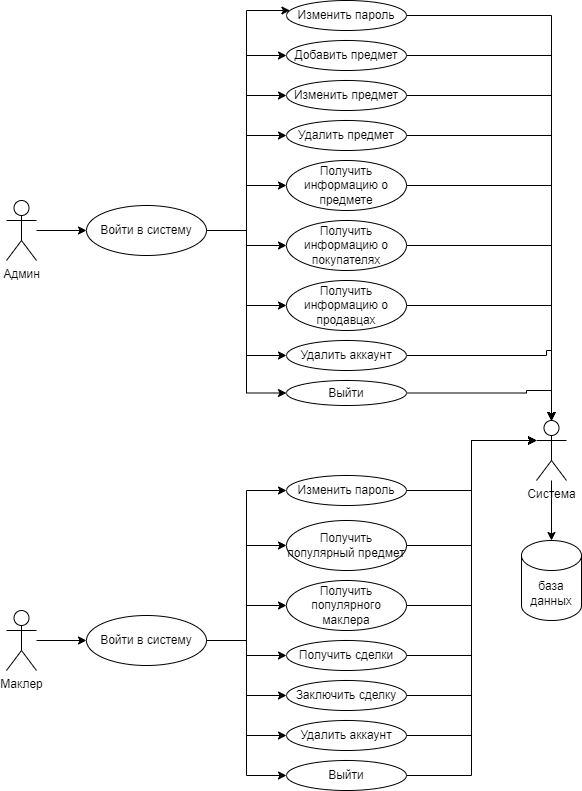

The diagram above was exported from draw.io. Its source (the exported page's mxGraphModel, read from the mxfile embedded in the PNG):
<mxGraphModel dx="1687" dy="878" grid="1" gridSize="10" guides="1" tooltips="1" connect="1" arrows="1" fold="1" page="1" pageScale="1" pageWidth="827" pageHeight="1169" math="0" shadow="0">
  <root>
    <mxCell id="0" />
    <mxCell id="1" parent="0" />
    <mxCell id="ZnRLKbDJWi2mGSk_SaX0-7" style="edgeStyle=orthogonalEdgeStyle;rounded=0;orthogonalLoop=1;jettySize=auto;html=1;" edge="1" parent="1" source="ZnRLKbDJWi2mGSk_SaX0-1" target="ZnRLKbDJWi2mGSk_SaX0-6">
      <mxGeometry relative="1" as="geometry" />
    </mxCell>
    <mxCell id="ZnRLKbDJWi2mGSk_SaX0-1" value="Админ" style="shape=umlActor;verticalLabelPosition=bottom;verticalAlign=top;html=1;outlineConnect=0;" vertex="1" parent="1">
      <mxGeometry x="100" y="310" width="30" height="60" as="geometry" />
    </mxCell>
    <mxCell id="ZnRLKbDJWi2mGSk_SaX0-4" value="" style="edgeStyle=orthogonalEdgeStyle;rounded=0;orthogonalLoop=1;jettySize=auto;html=1;" edge="1" parent="1" source="ZnRLKbDJWi2mGSk_SaX0-2" target="ZnRLKbDJWi2mGSk_SaX0-3">
      <mxGeometry relative="1" as="geometry" />
    </mxCell>
    <mxCell id="ZnRLKbDJWi2mGSk_SaX0-2" value="Система" style="shape=umlActor;verticalLabelPosition=bottom;verticalAlign=top;html=1;outlineConnect=0;" vertex="1" parent="1">
      <mxGeometry x="630" y="530" width="30" height="60" as="geometry" />
    </mxCell>
    <mxCell id="ZnRLKbDJWi2mGSk_SaX0-3" value="база данных" style="shape=cylinder3;whiteSpace=wrap;html=1;boundedLbl=1;backgroundOutline=1;size=15;" vertex="1" parent="1">
      <mxGeometry x="615" y="650" width="60" height="80" as="geometry" />
    </mxCell>
    <mxCell id="ZnRLKbDJWi2mGSk_SaX0-10" style="edgeStyle=orthogonalEdgeStyle;rounded=0;orthogonalLoop=1;jettySize=auto;html=1;entryX=0;entryY=0.5;entryDx=0;entryDy=0;" edge="1" parent="1" source="ZnRLKbDJWi2mGSk_SaX0-5" target="ZnRLKbDJWi2mGSk_SaX0-9">
      <mxGeometry relative="1" as="geometry" />
    </mxCell>
    <mxCell id="ZnRLKbDJWi2mGSk_SaX0-5" value="Маклер" style="shape=umlActor;verticalLabelPosition=bottom;verticalAlign=top;html=1;outlineConnect=0;" vertex="1" parent="1">
      <mxGeometry x="100" y="720" width="30" height="60" as="geometry" />
    </mxCell>
    <mxCell id="ZnRLKbDJWi2mGSk_SaX0-20" style="edgeStyle=orthogonalEdgeStyle;rounded=0;orthogonalLoop=1;jettySize=auto;html=1;entryX=0;entryY=0.5;entryDx=0;entryDy=0;" edge="1" parent="1" source="ZnRLKbDJWi2mGSk_SaX0-6" target="ZnRLKbDJWi2mGSk_SaX0-11">
      <mxGeometry relative="1" as="geometry" />
    </mxCell>
    <mxCell id="ZnRLKbDJWi2mGSk_SaX0-21" style="edgeStyle=orthogonalEdgeStyle;rounded=0;orthogonalLoop=1;jettySize=auto;html=1;entryX=0;entryY=0.5;entryDx=0;entryDy=0;" edge="1" parent="1" source="ZnRLKbDJWi2mGSk_SaX0-6" target="ZnRLKbDJWi2mGSk_SaX0-12">
      <mxGeometry relative="1" as="geometry" />
    </mxCell>
    <mxCell id="ZnRLKbDJWi2mGSk_SaX0-22" style="edgeStyle=orthogonalEdgeStyle;rounded=0;orthogonalLoop=1;jettySize=auto;html=1;entryX=0;entryY=0.5;entryDx=0;entryDy=0;" edge="1" parent="1" source="ZnRLKbDJWi2mGSk_SaX0-6" target="ZnRLKbDJWi2mGSk_SaX0-13">
      <mxGeometry relative="1" as="geometry" />
    </mxCell>
    <mxCell id="ZnRLKbDJWi2mGSk_SaX0-23" style="edgeStyle=orthogonalEdgeStyle;rounded=0;orthogonalLoop=1;jettySize=auto;html=1;entryX=0;entryY=0.5;entryDx=0;entryDy=0;" edge="1" parent="1" source="ZnRLKbDJWi2mGSk_SaX0-6" target="ZnRLKbDJWi2mGSk_SaX0-14">
      <mxGeometry relative="1" as="geometry" />
    </mxCell>
    <mxCell id="ZnRLKbDJWi2mGSk_SaX0-24" style="edgeStyle=orthogonalEdgeStyle;rounded=0;orthogonalLoop=1;jettySize=auto;html=1;" edge="1" parent="1" source="ZnRLKbDJWi2mGSk_SaX0-6" target="ZnRLKbDJWi2mGSk_SaX0-15">
      <mxGeometry relative="1" as="geometry" />
    </mxCell>
    <mxCell id="ZnRLKbDJWi2mGSk_SaX0-25" style="edgeStyle=orthogonalEdgeStyle;rounded=0;orthogonalLoop=1;jettySize=auto;html=1;entryX=0;entryY=0.5;entryDx=0;entryDy=0;" edge="1" parent="1" source="ZnRLKbDJWi2mGSk_SaX0-6" target="ZnRLKbDJWi2mGSk_SaX0-16">
      <mxGeometry relative="1" as="geometry" />
    </mxCell>
    <mxCell id="ZnRLKbDJWi2mGSk_SaX0-26" style="edgeStyle=orthogonalEdgeStyle;rounded=0;orthogonalLoop=1;jettySize=auto;html=1;entryX=0;entryY=0.5;entryDx=0;entryDy=0;" edge="1" parent="1" source="ZnRLKbDJWi2mGSk_SaX0-6" target="ZnRLKbDJWi2mGSk_SaX0-17">
      <mxGeometry relative="1" as="geometry" />
    </mxCell>
    <mxCell id="ZnRLKbDJWi2mGSk_SaX0-27" style="edgeStyle=orthogonalEdgeStyle;rounded=0;orthogonalLoop=1;jettySize=auto;html=1;entryX=0;entryY=0.5;entryDx=0;entryDy=0;" edge="1" parent="1" source="ZnRLKbDJWi2mGSk_SaX0-6" target="ZnRLKbDJWi2mGSk_SaX0-19">
      <mxGeometry relative="1" as="geometry" />
    </mxCell>
    <mxCell id="ZnRLKbDJWi2mGSk_SaX0-6" value="Войти в систему" style="ellipse;whiteSpace=wrap;html=1;" vertex="1" parent="1">
      <mxGeometry x="180" y="315" width="120" height="50" as="geometry" />
    </mxCell>
    <mxCell id="ZnRLKbDJWi2mGSk_SaX0-55" style="edgeStyle=orthogonalEdgeStyle;rounded=0;orthogonalLoop=1;jettySize=auto;html=1;entryX=0;entryY=0.5;entryDx=0;entryDy=0;" edge="1" parent="1" source="ZnRLKbDJWi2mGSk_SaX0-9" target="ZnRLKbDJWi2mGSk_SaX0-36">
      <mxGeometry relative="1" as="geometry" />
    </mxCell>
    <mxCell id="ZnRLKbDJWi2mGSk_SaX0-56" style="edgeStyle=orthogonalEdgeStyle;rounded=0;orthogonalLoop=1;jettySize=auto;html=1;entryX=0;entryY=0.5;entryDx=0;entryDy=0;" edge="1" parent="1" source="ZnRLKbDJWi2mGSk_SaX0-9" target="ZnRLKbDJWi2mGSk_SaX0-49">
      <mxGeometry relative="1" as="geometry" />
    </mxCell>
    <mxCell id="ZnRLKbDJWi2mGSk_SaX0-57" style="edgeStyle=orthogonalEdgeStyle;rounded=0;orthogonalLoop=1;jettySize=auto;html=1;" edge="1" parent="1" source="ZnRLKbDJWi2mGSk_SaX0-9" target="ZnRLKbDJWi2mGSk_SaX0-50">
      <mxGeometry relative="1" as="geometry" />
    </mxCell>
    <mxCell id="ZnRLKbDJWi2mGSk_SaX0-58" style="edgeStyle=orthogonalEdgeStyle;rounded=0;orthogonalLoop=1;jettySize=auto;html=1;" edge="1" parent="1" source="ZnRLKbDJWi2mGSk_SaX0-9" target="ZnRLKbDJWi2mGSk_SaX0-51">
      <mxGeometry relative="1" as="geometry" />
    </mxCell>
    <mxCell id="ZnRLKbDJWi2mGSk_SaX0-59" style="edgeStyle=orthogonalEdgeStyle;rounded=0;orthogonalLoop=1;jettySize=auto;html=1;entryX=0;entryY=0.5;entryDx=0;entryDy=0;" edge="1" parent="1" source="ZnRLKbDJWi2mGSk_SaX0-9" target="ZnRLKbDJWi2mGSk_SaX0-52">
      <mxGeometry relative="1" as="geometry" />
    </mxCell>
    <mxCell id="ZnRLKbDJWi2mGSk_SaX0-60" style="edgeStyle=orthogonalEdgeStyle;rounded=0;orthogonalLoop=1;jettySize=auto;html=1;entryX=0;entryY=0.5;entryDx=0;entryDy=0;" edge="1" parent="1" source="ZnRLKbDJWi2mGSk_SaX0-9" target="ZnRLKbDJWi2mGSk_SaX0-53">
      <mxGeometry relative="1" as="geometry" />
    </mxCell>
    <mxCell id="ZnRLKbDJWi2mGSk_SaX0-61" style="edgeStyle=orthogonalEdgeStyle;rounded=0;orthogonalLoop=1;jettySize=auto;html=1;entryX=0;entryY=0.5;entryDx=0;entryDy=0;" edge="1" parent="1" source="ZnRLKbDJWi2mGSk_SaX0-9" target="ZnRLKbDJWi2mGSk_SaX0-54">
      <mxGeometry relative="1" as="geometry" />
    </mxCell>
    <mxCell id="ZnRLKbDJWi2mGSk_SaX0-9" value="Войти в систему" style="ellipse;whiteSpace=wrap;html=1;" vertex="1" parent="1">
      <mxGeometry x="180" y="725" width="120" height="50" as="geometry" />
    </mxCell>
    <mxCell id="ZnRLKbDJWi2mGSk_SaX0-37" style="edgeStyle=orthogonalEdgeStyle;rounded=0;orthogonalLoop=1;jettySize=auto;html=1;" edge="1" parent="1" source="ZnRLKbDJWi2mGSk_SaX0-11" target="ZnRLKbDJWi2mGSk_SaX0-2">
      <mxGeometry relative="1" as="geometry" />
    </mxCell>
    <mxCell id="ZnRLKbDJWi2mGSk_SaX0-11" value="Добавить предмет" style="ellipse;whiteSpace=wrap;html=1;" vertex="1" parent="1">
      <mxGeometry x="380" y="150" width="120" height="30" as="geometry" />
    </mxCell>
    <mxCell id="ZnRLKbDJWi2mGSk_SaX0-38" style="edgeStyle=orthogonalEdgeStyle;rounded=0;orthogonalLoop=1;jettySize=auto;html=1;" edge="1" parent="1" source="ZnRLKbDJWi2mGSk_SaX0-12" target="ZnRLKbDJWi2mGSk_SaX0-2">
      <mxGeometry relative="1" as="geometry" />
    </mxCell>
    <mxCell id="ZnRLKbDJWi2mGSk_SaX0-12" value="Изменить предмет" style="ellipse;whiteSpace=wrap;html=1;" vertex="1" parent="1">
      <mxGeometry x="380" y="190" width="120" height="30" as="geometry" />
    </mxCell>
    <mxCell id="ZnRLKbDJWi2mGSk_SaX0-39" style="edgeStyle=orthogonalEdgeStyle;rounded=0;orthogonalLoop=1;jettySize=auto;html=1;" edge="1" parent="1" source="ZnRLKbDJWi2mGSk_SaX0-13" target="ZnRLKbDJWi2mGSk_SaX0-2">
      <mxGeometry relative="1" as="geometry" />
    </mxCell>
    <mxCell id="ZnRLKbDJWi2mGSk_SaX0-13" value="Удалить предмет" style="ellipse;whiteSpace=wrap;html=1;" vertex="1" parent="1">
      <mxGeometry x="380" y="230" width="120" height="30" as="geometry" />
    </mxCell>
    <mxCell id="ZnRLKbDJWi2mGSk_SaX0-14" value="Получить информацию о предмете" style="ellipse;whiteSpace=wrap;html=1;" vertex="1" parent="1">
      <mxGeometry x="380" y="270" width="120" height="50" as="geometry" />
    </mxCell>
    <mxCell id="ZnRLKbDJWi2mGSk_SaX0-41" style="edgeStyle=orthogonalEdgeStyle;rounded=0;orthogonalLoop=1;jettySize=auto;html=1;" edge="1" parent="1" source="ZnRLKbDJWi2mGSk_SaX0-15" target="ZnRLKbDJWi2mGSk_SaX0-2">
      <mxGeometry relative="1" as="geometry" />
    </mxCell>
    <mxCell id="ZnRLKbDJWi2mGSk_SaX0-15" value="Получить информацию о покупателях" style="ellipse;whiteSpace=wrap;html=1;" vertex="1" parent="1">
      <mxGeometry x="380" y="330" width="120" height="50" as="geometry" />
    </mxCell>
    <mxCell id="ZnRLKbDJWi2mGSk_SaX0-42" style="edgeStyle=orthogonalEdgeStyle;rounded=0;orthogonalLoop=1;jettySize=auto;html=1;" edge="1" parent="1" source="ZnRLKbDJWi2mGSk_SaX0-16" target="ZnRLKbDJWi2mGSk_SaX0-2">
      <mxGeometry relative="1" as="geometry" />
    </mxCell>
    <mxCell id="ZnRLKbDJWi2mGSk_SaX0-16" value="Получить информацию о продавцах" style="ellipse;whiteSpace=wrap;html=1;" vertex="1" parent="1">
      <mxGeometry x="380" y="390" width="120" height="50" as="geometry" />
    </mxCell>
    <mxCell id="ZnRLKbDJWi2mGSk_SaX0-43" style="edgeStyle=orthogonalEdgeStyle;rounded=0;orthogonalLoop=1;jettySize=auto;html=1;" edge="1" parent="1" source="ZnRLKbDJWi2mGSk_SaX0-17" target="ZnRLKbDJWi2mGSk_SaX0-2">
      <mxGeometry relative="1" as="geometry">
        <Array as="points">
          <mxPoint x="640" y="465" />
          <mxPoint x="640" y="460" />
          <mxPoint x="645" y="460" />
        </Array>
      </mxGeometry>
    </mxCell>
    <mxCell id="ZnRLKbDJWi2mGSk_SaX0-17" value="Удалить аккаунт" style="ellipse;whiteSpace=wrap;html=1;" vertex="1" parent="1">
      <mxGeometry x="380" y="450" width="120" height="30" as="geometry" />
    </mxCell>
    <mxCell id="ZnRLKbDJWi2mGSk_SaX0-45" style="edgeStyle=orthogonalEdgeStyle;rounded=0;orthogonalLoop=1;jettySize=auto;html=1;" edge="1" parent="1" source="ZnRLKbDJWi2mGSk_SaX0-19" target="ZnRLKbDJWi2mGSk_SaX0-2">
      <mxGeometry relative="1" as="geometry">
        <Array as="points">
          <mxPoint x="620" y="503" />
          <mxPoint x="620" y="500" />
          <mxPoint x="645" y="500" />
        </Array>
      </mxGeometry>
    </mxCell>
    <mxCell id="ZnRLKbDJWi2mGSk_SaX0-19" value="Выйти" style="ellipse;whiteSpace=wrap;html=1;" vertex="1" parent="1">
      <mxGeometry x="380" y="490" width="120" height="25" as="geometry" />
    </mxCell>
    <mxCell id="ZnRLKbDJWi2mGSk_SaX0-36" value="Изменить пароль" style="ellipse;whiteSpace=wrap;html=1;" vertex="1" parent="1">
      <mxGeometry x="380" y="585" width="120" height="30" as="geometry" />
    </mxCell>
    <mxCell id="ZnRLKbDJWi2mGSk_SaX0-40" style="edgeStyle=orthogonalEdgeStyle;rounded=0;orthogonalLoop=1;jettySize=auto;html=1;entryX=0.5;entryY=0;entryDx=0;entryDy=0;entryPerimeter=0;" edge="1" parent="1" source="ZnRLKbDJWi2mGSk_SaX0-14" target="ZnRLKbDJWi2mGSk_SaX0-2">
      <mxGeometry relative="1" as="geometry" />
    </mxCell>
    <mxCell id="ZnRLKbDJWi2mGSk_SaX0-46" value="Изменить пароль" style="ellipse;whiteSpace=wrap;html=1;" vertex="1" parent="1">
      <mxGeometry x="380" y="110" width="120" height="30" as="geometry" />
    </mxCell>
    <mxCell id="ZnRLKbDJWi2mGSk_SaX0-47" style="edgeStyle=orthogonalEdgeStyle;rounded=0;orthogonalLoop=1;jettySize=auto;html=1;" edge="1" parent="1" source="ZnRLKbDJWi2mGSk_SaX0-6" target="ZnRLKbDJWi2mGSk_SaX0-46">
      <mxGeometry relative="1" as="geometry">
        <mxPoint x="300" y="340" as="sourcePoint" />
        <mxPoint x="380" y="165" as="targetPoint" />
        <Array as="points">
          <mxPoint x="340" y="340" />
          <mxPoint x="340" y="120" />
        </Array>
      </mxGeometry>
    </mxCell>
    <mxCell id="ZnRLKbDJWi2mGSk_SaX0-48" style="edgeStyle=orthogonalEdgeStyle;rounded=0;orthogonalLoop=1;jettySize=auto;html=1;entryX=0.5;entryY=0;entryDx=0;entryDy=0;entryPerimeter=0;" edge="1" parent="1" source="ZnRLKbDJWi2mGSk_SaX0-46" target="ZnRLKbDJWi2mGSk_SaX0-2">
      <mxGeometry relative="1" as="geometry" />
    </mxCell>
    <mxCell id="ZnRLKbDJWi2mGSk_SaX0-49" value="Получить популярный предмет" style="ellipse;whiteSpace=wrap;html=1;" vertex="1" parent="1">
      <mxGeometry x="380" y="630" width="120" height="50" as="geometry" />
    </mxCell>
    <mxCell id="ZnRLKbDJWi2mGSk_SaX0-50" value="Получить популярного маклера" style="ellipse;whiteSpace=wrap;html=1;" vertex="1" parent="1">
      <mxGeometry x="380" y="690" width="120" height="50" as="geometry" />
    </mxCell>
    <mxCell id="ZnRLKbDJWi2mGSk_SaX0-51" value="Получить сделки" style="ellipse;whiteSpace=wrap;html=1;" vertex="1" parent="1">
      <mxGeometry x="380" y="750" width="120" height="30" as="geometry" />
    </mxCell>
    <mxCell id="ZnRLKbDJWi2mGSk_SaX0-52" value="Заключить сделку" style="ellipse;whiteSpace=wrap;html=1;" vertex="1" parent="1">
      <mxGeometry x="380" y="790" width="120" height="30" as="geometry" />
    </mxCell>
    <mxCell id="ZnRLKbDJWi2mGSk_SaX0-53" value="Удалить аккаунт" style="ellipse;whiteSpace=wrap;html=1;" vertex="1" parent="1">
      <mxGeometry x="380" y="830" width="120" height="30" as="geometry" />
    </mxCell>
    <mxCell id="ZnRLKbDJWi2mGSk_SaX0-54" value="Выйти" style="ellipse;whiteSpace=wrap;html=1;" vertex="1" parent="1">
      <mxGeometry x="380" y="870" width="120" height="30" as="geometry" />
    </mxCell>
    <mxCell id="ZnRLKbDJWi2mGSk_SaX0-63" style="edgeStyle=orthogonalEdgeStyle;rounded=0;orthogonalLoop=1;jettySize=auto;html=1;entryX=0;entryY=0.3333333333333333;entryDx=0;entryDy=0;entryPerimeter=0;" edge="1" parent="1" source="ZnRLKbDJWi2mGSk_SaX0-36" target="ZnRLKbDJWi2mGSk_SaX0-2">
      <mxGeometry relative="1" as="geometry" />
    </mxCell>
    <mxCell id="ZnRLKbDJWi2mGSk_SaX0-64" style="edgeStyle=orthogonalEdgeStyle;rounded=0;orthogonalLoop=1;jettySize=auto;html=1;entryX=0;entryY=0.3333333333333333;entryDx=0;entryDy=0;entryPerimeter=0;" edge="1" parent="1" source="ZnRLKbDJWi2mGSk_SaX0-49" target="ZnRLKbDJWi2mGSk_SaX0-2">
      <mxGeometry relative="1" as="geometry" />
    </mxCell>
    <mxCell id="ZnRLKbDJWi2mGSk_SaX0-65" style="edgeStyle=orthogonalEdgeStyle;rounded=0;orthogonalLoop=1;jettySize=auto;html=1;entryX=0;entryY=0.3333333333333333;entryDx=0;entryDy=0;entryPerimeter=0;" edge="1" parent="1" source="ZnRLKbDJWi2mGSk_SaX0-50" target="ZnRLKbDJWi2mGSk_SaX0-2">
      <mxGeometry relative="1" as="geometry" />
    </mxCell>
    <mxCell id="ZnRLKbDJWi2mGSk_SaX0-66" style="edgeStyle=orthogonalEdgeStyle;rounded=0;orthogonalLoop=1;jettySize=auto;html=1;entryX=0;entryY=0.3333333333333333;entryDx=0;entryDy=0;entryPerimeter=0;" edge="1" parent="1" source="ZnRLKbDJWi2mGSk_SaX0-51" target="ZnRLKbDJWi2mGSk_SaX0-2">
      <mxGeometry relative="1" as="geometry" />
    </mxCell>
    <mxCell id="ZnRLKbDJWi2mGSk_SaX0-67" style="edgeStyle=orthogonalEdgeStyle;rounded=0;orthogonalLoop=1;jettySize=auto;html=1;entryX=0;entryY=0.3333333333333333;entryDx=0;entryDy=0;entryPerimeter=0;" edge="1" parent="1" source="ZnRLKbDJWi2mGSk_SaX0-52" target="ZnRLKbDJWi2mGSk_SaX0-2">
      <mxGeometry relative="1" as="geometry" />
    </mxCell>
    <mxCell id="ZnRLKbDJWi2mGSk_SaX0-68" style="edgeStyle=orthogonalEdgeStyle;rounded=0;orthogonalLoop=1;jettySize=auto;html=1;entryX=0;entryY=0.3333333333333333;entryDx=0;entryDy=0;entryPerimeter=0;" edge="1" parent="1" source="ZnRLKbDJWi2mGSk_SaX0-53" target="ZnRLKbDJWi2mGSk_SaX0-2">
      <mxGeometry relative="1" as="geometry" />
    </mxCell>
    <mxCell id="ZnRLKbDJWi2mGSk_SaX0-69" style="edgeStyle=orthogonalEdgeStyle;rounded=0;orthogonalLoop=1;jettySize=auto;html=1;entryX=0;entryY=0.3333333333333333;entryDx=0;entryDy=0;entryPerimeter=0;" edge="1" parent="1" source="ZnRLKbDJWi2mGSk_SaX0-54" target="ZnRLKbDJWi2mGSk_SaX0-2">
      <mxGeometry relative="1" as="geometry" />
    </mxCell>
  </root>
</mxGraphModel>